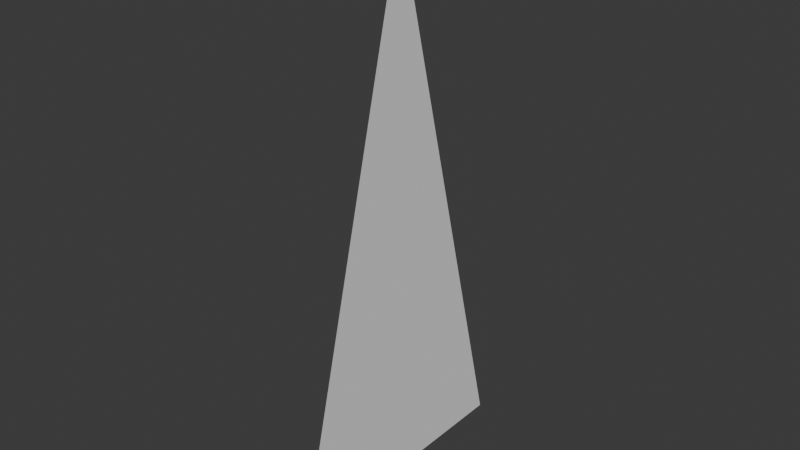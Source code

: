 # Source: GrassBlade.blend  (saved by Blender 5.2.44; exported with 4.5.12 LTS)
import bpy
from mathutils import Matrix  # noqa: F401  (used for matrix-valued properties, if any)

bpy.ops.wm.read_factory_settings(use_empty=True)
scene = bpy.context.scene
scene.name = 'Scene'

# ---- collections
col_collection = bpy.data.collections.new('Collection'); scene.collection.children.link(col_collection)

# ---- world
world_world = bpy.data.worlds.new('World'); scene.world = world_world
world_world.use_nodes = True; world_world.node_tree.nodes.clear()
_N = world_world.node_tree.nodes; _L = world_world.node_tree.links
n0 = _N.new('ShaderNodeOutputWorld'); n0.name = 'World Output'; n0.location = (200, 100)
n1 = _N.new('ShaderNodeBackground'); n1.name = 'Background'; n1.location = (-200, 100)
n1.inputs[0].default_value = (0.05088, 0.05088, 0.05088, 1.0)
_L.new(n1.outputs[0], n0.inputs[0])
n0.is_active_output = True
world_world.color = (0.05088, 0.05088, 0.05088)
world_world.sun_shadow_jitter_overblur = 0.0

# ---- meshes
me_grassblade = bpy.data.meshes.new('GrassBlade')
me_grassblade.from_pydata([(0.0, 0.0, 1.0), (0.0, -0.2488, 0.0), (0.0, 0.2488, 0.0)], [], [(0, 1, 2)])
_uv = me_grassblade.uv_layers.new(name='UVMap')
_uv.uv.foreach_set('vector', [0.0, 0.0, 1.0, 0.0, 1.0, 1.0])
me_grassblade.update()

# ---- objects
ob_grassblade = bpy.data.objects.new('GrassBlade', me_grassblade)

# ---- transforms, parenting, visibility, modifiers, constraints
ob_grassblade.location = (0.0, 0.0, 0.0)

# ---- collection membership
col_collection.objects.link(ob_grassblade)

# ---- scene / render settings (as saved in the file)
scene.frame_start = 1; scene.frame_end = 250; scene.frame_set(1)
scene.render.engine = 'BLENDER_EEVEE_NEXT'
scene.render.bake_bias = 0.0
scene.render.bake_samples = 0
scene.render.compositor_device = 'GPU'
scene.eevee.use_volume_custom_range = False
scene.eevee.fast_gi_thickness_near = 0.1
scene.eevee.fast_gi_thickness_far = 0.0
scene.eevee.ray_tracing_options.screen_trace_thickness = 0.1
bpy.context.view_layer.update()

# ---- added for rendering (the .blend has no active camera and no usable light): camera, sun
cam_auto = bpy.data.cameras.new('AutoCamera')
cam_auto.lens = 50.0
cam_auto.sensor_width = 36.0
cam_auto.clip_end = 1000.0
ob_auto_camera = bpy.data.objects.new('AutoCamera', cam_auto)
scene.collection.objects.link(ob_auto_camera)
ob_auto_camera.location = (1.03346, -1.24015, 1.32677)
ob_auto_camera.rotation_euler = (1.09748, -7.21219e-08, 0.694738)
scene.camera = ob_auto_camera
light_auto_sun = bpy.data.lights.new('AutoSun', 'SUN')
light_auto_sun.energy = 3.0
light_auto_sun.angle = 0.0523599
ob_auto_sun = bpy.data.objects.new('AutoSun', light_auto_sun)
scene.collection.objects.link(ob_auto_sun)
ob_auto_sun.rotation_euler = (0.872665, 0.174533, 0.523599)
bpy.context.view_layer.update()
